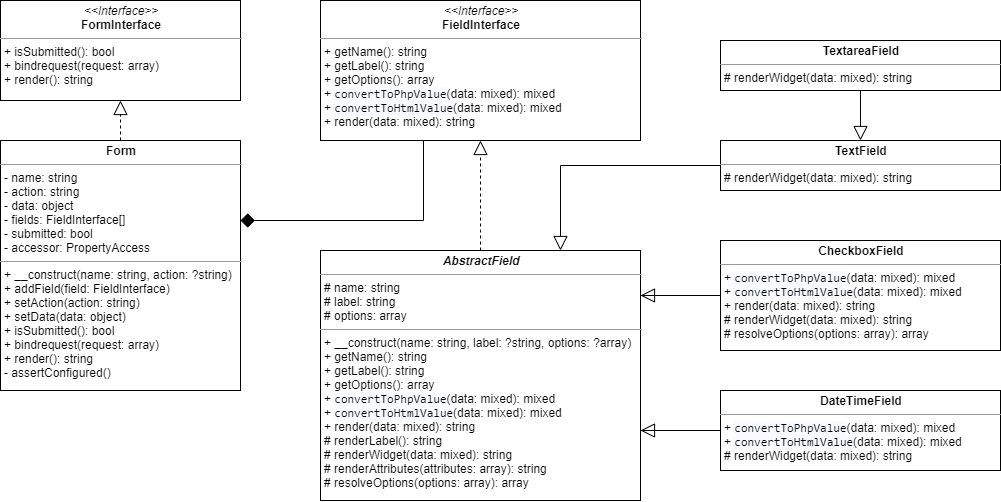

The diagram above was exported from draw.io. Its source (the exported page's mxGraphModel, read from the mxfile embedded in the PNG):
<mxGraphModel dx="2203" dy="88" grid="1" gridSize="10" guides="1" tooltips="1" connect="1" arrows="1" fold="1" page="1" pageScale="1" pageWidth="509" pageHeight="180" math="0" shadow="0">
  <root>
    <mxCell id="0" />
    <mxCell id="1" parent="0" />
    <mxCell id="BPJny_0UMHAZ4R5H-q53-25" style="edgeStyle=orthogonalEdgeStyle;rounded=0;orthogonalLoop=1;jettySize=auto;html=1;endArrow=none;endFill=0;startArrow=diamond;startFill=1;endSize=6;startSize=12;entryX=0.25;entryY=1;entryDx=0;entryDy=0;" parent="1" source="BPJny_0UMHAZ4R5H-q53-17" target="BPJny_0UMHAZ4R5H-q53-18" edge="1">
      <mxGeometry relative="1" as="geometry">
        <mxPoint x="-640" y="840" as="sourcePoint" />
        <mxPoint x="-640" y="720" as="targetPoint" />
        <Array as="points">
          <mxPoint x="-587" y="770" />
        </Array>
      </mxGeometry>
    </mxCell>
    <mxCell id="BPJny_0UMHAZ4R5H-q53-18" value="&lt;p style=&quot;margin: 0px ; margin-top: 4px ; text-align: center&quot;&gt;&lt;i&gt;&amp;lt;&amp;lt;Interface&amp;gt;&amp;gt;&lt;/i&gt;&lt;br&gt;&lt;b&gt;FieldInterface&lt;/b&gt;&lt;/p&gt;&lt;hr size=&quot;1&quot;&gt;&lt;p style=&quot;margin: 0px ; margin-left: 4px&quot;&gt;&lt;span&gt;+ getName(): string&lt;/span&gt;&lt;/p&gt;&lt;p style=&quot;margin: 0px ; margin-left: 4px&quot;&gt;+ getLabel(): string&lt;/p&gt;&lt;p style=&quot;margin: 0px ; margin-left: 4px&quot;&gt;+ getOptions(): array&lt;/p&gt;&lt;p style=&quot;margin: 0px ; margin-left: 4px&quot;&gt;+&amp;nbsp;&lt;span style=&quot;background-color: rgb(247 , 250 , 255) ; font-family: &amp;#34;consolas&amp;#34;&quot;&gt;convertToPhpValue&lt;/span&gt;&lt;span&gt;(data: mixed): mixed&lt;/span&gt;&lt;/p&gt;&lt;p style=&quot;margin: 0px ; margin-left: 4px&quot;&gt;+&amp;nbsp;&lt;span style=&quot;background-color: rgb(247 , 250 , 255) ; font-family: &amp;#34;consolas&amp;#34;&quot;&gt;convertToHtmlValue&lt;/span&gt;&lt;span&gt;(data: mixed): mixed&lt;/span&gt;&lt;/p&gt;&lt;p style=&quot;margin: 0px ; margin-left: 4px&quot;&gt;+ render(data: mixed): string&lt;/p&gt;" style="verticalAlign=top;align=left;overflow=fill;fontSize=12;fontFamily=Helvetica;html=1;" parent="1" vertex="1">
      <mxGeometry x="-690" y="550" width="320" height="140" as="geometry" />
    </mxCell>
    <mxCell id="BPJny_0UMHAZ4R5H-q53-26" style="edgeStyle=orthogonalEdgeStyle;rounded=0;orthogonalLoop=1;jettySize=auto;html=1;exitX=0.5;exitY=0;exitDx=0;exitDy=0;startArrow=none;startFill=0;startSize=12;endArrow=block;endFill=0;endSize=12;dashed=1;entryX=0.5;entryY=1;entryDx=0;entryDy=0;" parent="1" source="BPJny_0UMHAZ4R5H-q53-20" target="BPJny_0UMHAZ4R5H-q53-18" edge="1">
      <mxGeometry relative="1" as="geometry">
        <Array as="points">
          <mxPoint x="-530" y="780" />
          <mxPoint x="-530" y="780" />
        </Array>
      </mxGeometry>
    </mxCell>
    <mxCell id="BPJny_0UMHAZ4R5H-q53-20" value="&lt;p style=&quot;margin: 0px ; margin-top: 4px ; text-align: center&quot;&gt;&lt;b&gt;&lt;i&gt;AbstractField&lt;/i&gt;&lt;/b&gt;&lt;/p&gt;&lt;hr size=&quot;1&quot;&gt;&lt;p style=&quot;margin: 0px ; margin-left: 4px&quot;&gt;# name: string&lt;/p&gt;&lt;p style=&quot;margin: 0px ; margin-left: 4px&quot;&gt;# label: string&lt;/p&gt;&lt;p style=&quot;margin: 0px ; margin-left: 4px&quot;&gt;# options: array&lt;/p&gt;&lt;hr size=&quot;1&quot;&gt;&lt;p style=&quot;margin: 0px ; margin-left: 4px&quot;&gt;+ __construct(name: string, label: ?string, options: ?array)&lt;/p&gt;&lt;p style=&quot;margin: 0px 0px 0px 4px&quot;&gt;+ getName(): string&lt;/p&gt;&lt;p style=&quot;margin: 0px 0px 0px 4px&quot;&gt;+ getLabel(): string&lt;/p&gt;&lt;p style=&quot;margin: 0px 0px 0px 4px&quot;&gt;+ getOptions(): array&lt;/p&gt;&lt;p style=&quot;margin: 0px 0px 0px 4px&quot;&gt;+&amp;nbsp;&lt;span style=&quot;background-color: rgb(247 , 250 , 255) ; font-family: &amp;#34;consolas&amp;#34;&quot;&gt;convertToPhpValue&lt;/span&gt;(data: mixed): mixed&lt;/p&gt;&lt;p style=&quot;margin: 0px 0px 0px 4px&quot;&gt;+&amp;nbsp;&lt;span style=&quot;background-color: rgb(247 , 250 , 255) ; font-family: &amp;#34;consolas&amp;#34;&quot;&gt;convertToHtmlValue&lt;/span&gt;(data: mixed): mixed&lt;/p&gt;&lt;p style=&quot;margin: 0px 0px 0px 4px&quot;&gt;+ render(data: mixed): string&lt;/p&gt;&lt;p style=&quot;margin: 0px ; margin-left: 4px&quot;&gt;# renderLabel(): string&lt;/p&gt;&lt;p style=&quot;margin: 0px ; margin-left: 4px&quot;&gt;# renderWidget(data: mixed): string&lt;/p&gt;&lt;p style=&quot;margin: 0px ; margin-left: 4px&quot;&gt;# renderAttributes(attributes: array): string&lt;/p&gt;&lt;p style=&quot;margin: 0px ; margin-left: 4px&quot;&gt;# resolveOptions(options: array): array&lt;br&gt;&lt;/p&gt;" style="verticalAlign=top;align=left;overflow=fill;fontSize=12;fontFamily=Helvetica;html=1;" parent="1" vertex="1">
      <mxGeometry x="-690" y="800" width="320" height="250" as="geometry" />
    </mxCell>
    <mxCell id="N4_vt853FtKqMu5rBFiv-5" style="edgeStyle=orthogonalEdgeStyle;rounded=0;orthogonalLoop=1;jettySize=auto;html=1;exitX=0;exitY=0.5;exitDx=0;exitDy=0;startSize=12;endArrow=block;endFill=0;endSize=12;" edge="1" parent="1" source="BPJny_0UMHAZ4R5H-q53-21">
      <mxGeometry relative="1" as="geometry">
        <mxPoint x="-370" y="845" as="targetPoint" />
        <Array as="points">
          <mxPoint x="-370" y="845" />
        </Array>
      </mxGeometry>
    </mxCell>
    <mxCell id="BPJny_0UMHAZ4R5H-q53-21" value="&lt;p style=&quot;margin: 0px ; margin-top: 4px ; text-align: center&quot;&gt;&lt;b&gt;CheckboxField&lt;/b&gt;&lt;/p&gt;&lt;hr size=&quot;1&quot;&gt;&lt;p style=&quot;margin: 0px ; margin-left: 4px&quot;&gt;&lt;/p&gt;&lt;p style=&quot;margin: 0px 0px 0px 4px&quot;&gt;+&amp;nbsp;&lt;span style=&quot;background-color: rgb(247 , 250 , 255) ; font-family: &amp;#34;consolas&amp;#34;&quot;&gt;convertToPhpValue&lt;/span&gt;(data: mixed): mixed&lt;/p&gt;&lt;p style=&quot;margin: 0px 0px 0px 4px&quot;&gt;+&amp;nbsp;&lt;span style=&quot;background-color: rgb(247 , 250 , 255) ; font-family: &amp;#34;consolas&amp;#34;&quot;&gt;convertToHtmlValue&lt;/span&gt;(data: mixed): mixed&lt;/p&gt;&lt;p style=&quot;margin: 0px ; margin-left: 4px&quot;&gt;+ render(data: mixed): string&lt;br&gt;&lt;/p&gt;&lt;p style=&quot;margin: 0px ; margin-left: 4px&quot;&gt;# renderWidget(data: mixed): string&lt;/p&gt;&lt;p style=&quot;margin: 0px ; margin-left: 4px&quot;&gt;# resolveOptions(options: array): array&lt;/p&gt;" style="verticalAlign=top;align=left;overflow=fill;fontSize=12;fontFamily=Helvetica;html=1;" parent="1" vertex="1">
      <mxGeometry x="-290" y="790" width="280" height="110" as="geometry" />
    </mxCell>
    <mxCell id="BPJny_0UMHAZ4R5H-q53-27" style="edgeStyle=orthogonalEdgeStyle;rounded=0;orthogonalLoop=1;jettySize=auto;html=1;exitX=0;exitY=0.5;exitDx=0;exitDy=0;startArrow=none;startFill=0;startSize=12;endArrow=block;endFill=0;endSize=12;" parent="1" source="BPJny_0UMHAZ4R5H-q53-22" target="BPJny_0UMHAZ4R5H-q53-20" edge="1">
      <mxGeometry relative="1" as="geometry">
        <Array as="points">
          <mxPoint x="-450" y="715" />
        </Array>
      </mxGeometry>
    </mxCell>
    <mxCell id="BPJny_0UMHAZ4R5H-q53-22" value="&lt;p style=&quot;margin: 0px ; margin-top: 4px ; text-align: center&quot;&gt;&lt;b&gt;TextField&lt;/b&gt;&lt;/p&gt;&lt;hr size=&quot;1&quot;&gt;&lt;p style=&quot;margin: 0px ; margin-left: 4px&quot;&gt;&lt;/p&gt;&lt;p style=&quot;margin: 0px ; margin-left: 4px&quot;&gt;&lt;span&gt;# renderWidget(data: mixed): string&lt;/span&gt;&lt;br&gt;&lt;/p&gt;" style="verticalAlign=top;align=left;overflow=fill;fontSize=12;fontFamily=Helvetica;html=1;" parent="1" vertex="1">
      <mxGeometry x="-290" y="690" width="280" height="50" as="geometry" />
    </mxCell>
    <mxCell id="N4_vt853FtKqMu5rBFiv-3" style="edgeStyle=orthogonalEdgeStyle;rounded=0;orthogonalLoop=1;jettySize=auto;html=1;exitX=0.5;exitY=1;exitDx=0;exitDy=0;entryX=0.5;entryY=0;entryDx=0;entryDy=0;endArrow=block;endFill=0;endSize=12;startSize=12;" edge="1" parent="1" source="BPJny_0UMHAZ4R5H-q53-23" target="BPJny_0UMHAZ4R5H-q53-22">
      <mxGeometry relative="1" as="geometry" />
    </mxCell>
    <mxCell id="BPJny_0UMHAZ4R5H-q53-23" value="&lt;p style=&quot;margin: 0px ; margin-top: 4px ; text-align: center&quot;&gt;&lt;b&gt;TextareaField&lt;/b&gt;&lt;/p&gt;&lt;hr size=&quot;1&quot;&gt;&lt;p style=&quot;margin: 0px ; margin-left: 4px&quot;&gt;&lt;/p&gt;&lt;p style=&quot;margin: 0px ; margin-left: 4px&quot;&gt;&lt;span&gt;# renderWidget(data: mixed): string&lt;/span&gt;&lt;br&gt;&lt;/p&gt;" style="verticalAlign=top;align=left;overflow=fill;fontSize=12;fontFamily=Helvetica;html=1;" parent="1" vertex="1">
      <mxGeometry x="-290" y="590" width="280" height="50" as="geometry" />
    </mxCell>
    <mxCell id="N4_vt853FtKqMu5rBFiv-6" style="edgeStyle=orthogonalEdgeStyle;rounded=0;orthogonalLoop=1;jettySize=auto;html=1;exitX=0;exitY=0.5;exitDx=0;exitDy=0;startSize=12;endArrow=block;endFill=0;endSize=12;" edge="1" parent="1" source="BPJny_0UMHAZ4R5H-q53-24">
      <mxGeometry relative="1" as="geometry">
        <mxPoint x="-370" y="980" as="targetPoint" />
        <Array as="points">
          <mxPoint x="-370" y="980" />
        </Array>
      </mxGeometry>
    </mxCell>
    <mxCell id="BPJny_0UMHAZ4R5H-q53-24" value="&lt;p style=&quot;margin: 0px ; margin-top: 4px ; text-align: center&quot;&gt;&lt;b&gt;DateTime&lt;/b&gt;&lt;b&gt;Field&lt;/b&gt;&lt;/p&gt;&lt;hr size=&quot;1&quot;&gt;&lt;p style=&quot;margin: 0px ; margin-left: 4px&quot;&gt;&lt;/p&gt;&lt;p style=&quot;margin: 0px 0px 0px 4px&quot;&gt;+&amp;nbsp;&lt;span style=&quot;background-color: rgb(247 , 250 , 255) ; font-family: &amp;#34;consolas&amp;#34;&quot;&gt;convertToPhpValue&lt;/span&gt;(data: mixed): mixed&lt;/p&gt;&lt;p style=&quot;margin: 0px 0px 0px 4px&quot;&gt;+&amp;nbsp;&lt;span style=&quot;background-color: rgb(247 , 250 , 255) ; font-family: &amp;#34;consolas&amp;#34;&quot;&gt;convertToHtmlValue&lt;/span&gt;(data: mixed): mixed&lt;/p&gt;&lt;p style=&quot;margin: 0px ; margin-left: 4px&quot;&gt;&lt;span&gt;# renderWidget(data: mixed): string&lt;/span&gt;&lt;/p&gt;" style="verticalAlign=top;align=left;overflow=fill;fontSize=12;fontFamily=Helvetica;html=1;" parent="1" vertex="1">
      <mxGeometry x="-290" y="940" width="280" height="80" as="geometry" />
    </mxCell>
    <mxCell id="N4_vt853FtKqMu5rBFiv-1" value="&lt;p style=&quot;margin: 0px ; margin-top: 4px ; text-align: center&quot;&gt;&lt;i&gt;&amp;lt;&amp;lt;Interface&amp;gt;&amp;gt;&lt;/i&gt;&lt;br&gt;&lt;b&gt;FormInterface&lt;/b&gt;&lt;/p&gt;&lt;hr size=&quot;1&quot;&gt;&lt;p style=&quot;margin: 0px 0px 0px 4px&quot;&gt;+ isSubmitted(): bool&lt;/p&gt;&lt;p style=&quot;margin: 0px 0px 0px 4px&quot;&gt;+ bindrequest(request: array)&lt;/p&gt;&lt;p style=&quot;margin: 0px 0px 0px 4px&quot;&gt;+ render(): string&lt;/p&gt;" style="verticalAlign=top;align=left;overflow=fill;fontSize=12;fontFamily=Helvetica;html=1;" vertex="1" parent="1">
      <mxGeometry x="-1010" y="550" width="240" height="100" as="geometry" />
    </mxCell>
    <mxCell id="N4_vt853FtKqMu5rBFiv-4" style="edgeStyle=orthogonalEdgeStyle;rounded=0;orthogonalLoop=1;jettySize=auto;html=1;exitX=0.5;exitY=0;exitDx=0;exitDy=0;entryX=0.5;entryY=1;entryDx=0;entryDy=0;startSize=12;endArrow=block;endFill=0;endSize=12;dashed=1;" edge="1" parent="1" source="BPJny_0UMHAZ4R5H-q53-17" target="N4_vt853FtKqMu5rBFiv-1">
      <mxGeometry relative="1" as="geometry" />
    </mxCell>
    <mxCell id="BPJny_0UMHAZ4R5H-q53-17" value="&lt;p style=&quot;margin: 0px ; margin-top: 4px ; text-align: center&quot;&gt;&lt;b&gt;Form&lt;/b&gt;&lt;/p&gt;&lt;hr size=&quot;1&quot;&gt;&lt;p style=&quot;margin: 0px ; margin-left: 4px&quot;&gt;- name: string&lt;/p&gt;&lt;p style=&quot;margin: 0px ; margin-left: 4px&quot;&gt;- action: string&lt;/p&gt;&lt;p style=&quot;margin: 0px ; margin-left: 4px&quot;&gt;- data: object&lt;/p&gt;&lt;p style=&quot;margin: 0px ; margin-left: 4px&quot;&gt;- fields: FieldInterface[]&lt;/p&gt;&lt;p style=&quot;margin: 0px ; margin-left: 4px&quot;&gt;- submitted: bool&lt;/p&gt;&lt;p style=&quot;margin: 0px ; margin-left: 4px&quot;&gt;- accessor: PropertyAccess&lt;/p&gt;&lt;hr size=&quot;1&quot;&gt;&lt;p style=&quot;margin: 0px ; margin-left: 4px&quot;&gt;+ __construct(name: string, action: ?string)&lt;/p&gt;&lt;p style=&quot;margin: 0px ; margin-left: 4px&quot;&gt;+ addField(field: FieldInterface)&lt;/p&gt;&lt;p style=&quot;margin: 0px ; margin-left: 4px&quot;&gt;+ setAction(action: string)&lt;/p&gt;&lt;p style=&quot;margin: 0px ; margin-left: 4px&quot;&gt;+ setData(data: object)&lt;/p&gt;&lt;p style=&quot;margin: 0px 0px 0px 4px&quot;&gt;+ isSubmitted(): bool&lt;/p&gt;&lt;p style=&quot;margin: 0px 0px 0px 4px&quot;&gt;+ bindrequest(request: array)&lt;/p&gt;&lt;p style=&quot;margin: 0px 0px 0px 4px&quot;&gt;+ render(): string&lt;/p&gt;&lt;p style=&quot;margin: 0px ; margin-left: 4px&quot;&gt;- assertConfigured()&lt;/p&gt;" style="verticalAlign=top;align=left;overflow=fill;fontSize=12;fontFamily=Helvetica;html=1;" parent="1" vertex="1">
      <mxGeometry x="-1010" y="690" width="240" height="250" as="geometry" />
    </mxCell>
  </root>
</mxGraphModel>